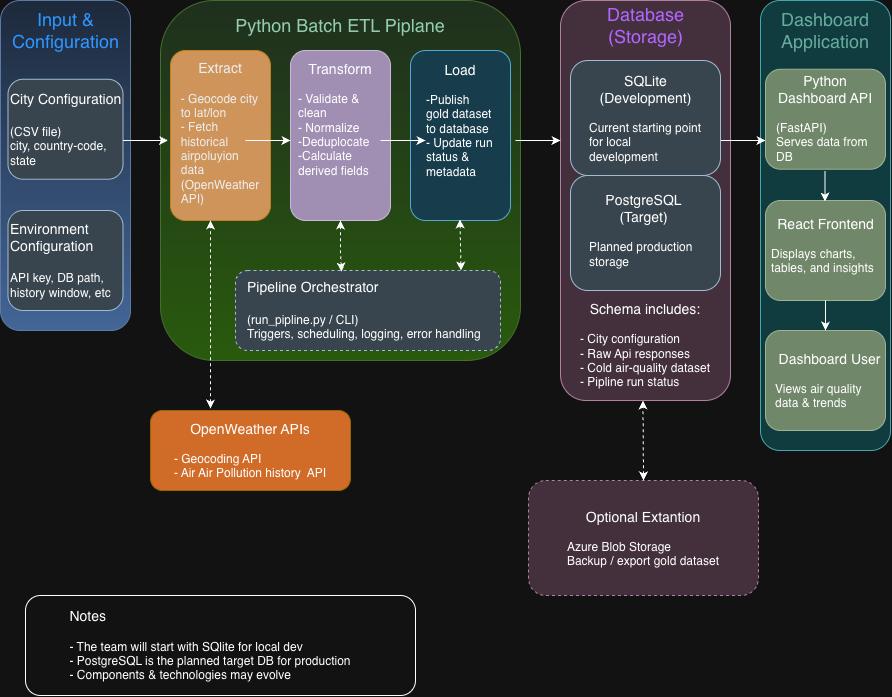

The diagram above was exported from draw.io. Its source (the exported page's mxGraphModel, read from the mxfile embedded in the PNG):
<mxGraphModel dx="984" dy="954" grid="1" gridSize="10" guides="1" tooltips="1" connect="1" arrows="1" fold="1" page="1" pageScale="1" pageWidth="827" pageHeight="1169" math="0" shadow="0">
  <root>
    <mxCell id="WIyWlLk6GJQsqaUBKTNV-0" />
    <mxCell id="WIyWlLk6GJQsqaUBKTNV-1" parent="WIyWlLk6GJQsqaUBKTNV-0" />
    <mxCell id="FyEt8kj_Qge556ZyauXw-4" parent="WIyWlLk6GJQsqaUBKTNV-1" style="rounded=1;whiteSpace=wrap;html=1;fillColor=#dae8fc;strokeColor=#6c8ebf;gradientColor=#7ea6e0;" value="" vertex="1">
      <mxGeometry height="330" width="130" x="10" y="120" as="geometry" />
    </mxCell>
    <mxCell id="FyEt8kj_Qge556ZyauXw-5" parent="WIyWlLk6GJQsqaUBKTNV-1" style="rounded=1;whiteSpace=wrap;html=1;fillColor=#bac8d3;strokeColor=#23445d;align=left;" value="&lt;font style=&quot;font-size: 14px;&quot;&gt;&lt;span style=&quot;color: light-dark(rgb(0, 0, 0), rgb(255, 255, 255));&quot;&gt;City Configuration&lt;/span&gt;&lt;/font&gt;&lt;div&gt;&lt;span style=&quot;font-size: 14px;&quot;&gt;&lt;b&gt;&lt;br&gt;&lt;/b&gt;&lt;/span&gt;&lt;div&gt;&lt;div&gt;&lt;span style=&quot;color: light-dark(rgb(0, 0, 0), rgb(255, 255, 255));&quot;&gt;(CSV file)&lt;/span&gt;&lt;/div&gt;&lt;div&gt;&lt;span style=&quot;color: light-dark(rgb(0, 0, 0), rgb(255, 255, 255));&quot;&gt;city, country-code, state&lt;/span&gt;&lt;/div&gt;&lt;/div&gt;&lt;/div&gt;" vertex="1">
      <mxGeometry height="100" width="115" x="17.5" y="198.75" as="geometry" />
    </mxCell>
    <mxCell id="FyEt8kj_Qge556ZyauXw-6" parent="WIyWlLk6GJQsqaUBKTNV-1" style="rounded=1;whiteSpace=wrap;html=1;fillColor=#bac8d3;strokeColor=#23445d;align=left;" value="&lt;font style=&quot;font-size: 14px;&quot;&gt;&lt;span style=&quot;color: light-dark(rgb(0, 0, 0), rgb(255, 255, 255));&quot;&gt;Environment Configuration&lt;/span&gt;&lt;/font&gt;&lt;div&gt;&lt;span style=&quot;font-size: 14px;&quot;&gt;&lt;b&gt;&lt;br&gt;&lt;/b&gt;&lt;/span&gt;&lt;div&gt;&lt;div&gt;&lt;span style=&quot;color: light-dark(rgb(0, 0, 0), rgb(255, 255, 255));&quot;&gt;API key, DB path, history window, etc&lt;/span&gt;&lt;/div&gt;&lt;/div&gt;&lt;/div&gt;" vertex="1">
      <mxGeometry height="100" width="115" x="17.5" y="330" as="geometry" />
    </mxCell>
    <mxCell id="FyEt8kj_Qge556ZyauXw-9" parent="WIyWlLk6GJQsqaUBKTNV-1" style="rounded=1;whiteSpace=wrap;html=1;fillColor=#d5e8d4;strokeColor=#82b366;gradientColor=#97d077;" value="" vertex="1">
      <mxGeometry height="360" width="360" x="170" y="120" as="geometry" />
    </mxCell>
    <mxCell id="FyEt8kj_Qge556ZyauXw-8" parent="WIyWlLk6GJQsqaUBKTNV-1" style="text;html=1;whiteSpace=wrap;strokeColor=none;fillColor=none;align=center;verticalAlign=middle;rounded=0;" value="&lt;font style=&quot;font-size: 18px; color: rgb(6, 71, 38);&quot;&gt;Python Batch ETL Piplane&lt;/font&gt;" vertex="1">
      <mxGeometry height="30" width="230" x="235" y="130" as="geometry" />
    </mxCell>
    <mxCell id="FyEt8kj_Qge556ZyauXw-10" parent="WIyWlLk6GJQsqaUBKTNV-1" style="rounded=1;whiteSpace=wrap;html=1;fillColor=#e6d0de;strokeColor=#996185;gradientColor=none;" value="" vertex="1">
      <mxGeometry height="400" width="170" x="570" y="120" as="geometry" />
    </mxCell>
    <mxCell id="FyEt8kj_Qge556ZyauXw-11" parent="WIyWlLk6GJQsqaUBKTNV-1" style="rounded=1;whiteSpace=wrap;html=1;fillColor=#b0e3e6;strokeColor=#0e8088;gradientColor=none;" value="" vertex="1">
      <mxGeometry height="450" width="130" x="770" y="120" as="geometry" />
    </mxCell>
    <mxCell id="FyEt8kj_Qge556ZyauXw-12" parent="WIyWlLk6GJQsqaUBKTNV-1" style="rounded=1;whiteSpace=wrap;html=1;fillColor=light-dark(#F0A30A,#CF945A);fontColor=#000000;strokeColor=#BD7000;" value="" vertex="1">
      <mxGeometry height="170" width="100" x="180" y="170" as="geometry" />
    </mxCell>
    <mxCell id="FyEt8kj_Qge556ZyauXw-13" parent="WIyWlLk6GJQsqaUBKTNV-1" style="rounded=1;whiteSpace=wrap;html=1;fillColor=#76608a;fontColor=#ffffff;strokeColor=#432D57;gradientColor=none;" value="" vertex="1">
      <mxGeometry height="170" width="100" x="300" y="170" as="geometry" />
    </mxCell>
    <mxCell id="FyEt8kj_Qge556ZyauXw-15" parent="WIyWlLk6GJQsqaUBKTNV-1" style="rounded=1;whiteSpace=wrap;html=1;fillColor=#b1ddf0;strokeColor=#10739e;gradientColor=none;" value="" vertex="1">
      <mxGeometry height="170" width="100" x="420" y="170" as="geometry" />
    </mxCell>
    <mxCell id="FyEt8kj_Qge556ZyauXw-16" parent="WIyWlLk6GJQsqaUBKTNV-1" style="rounded=1;whiteSpace=wrap;html=1;fillColor=#bac8d3;strokeColor=#23445d;dashed=1;" value="" vertex="1">
      <mxGeometry height="80" width="265" x="245" y="390" as="geometry" />
    </mxCell>
    <mxCell id="FyEt8kj_Qge556ZyauXw-18" parent="WIyWlLk6GJQsqaUBKTNV-1" style="rounded=1;whiteSpace=wrap;html=1;fillColor=light-dark(#FFCD28,#D16B28);gradientColor=none;strokeColor=#d79b00;" value="" vertex="1">
      <mxGeometry height="80" width="200" x="160" y="530" as="geometry" />
    </mxCell>
    <mxCell id="FyEt8kj_Qge556ZyauXw-19" parent="WIyWlLk6GJQsqaUBKTNV-1" style="rounded=1;whiteSpace=wrap;html=1;dashed=1;fillColor=#e6d0de;strokeColor=#996185;gradientColor=none;" value="" vertex="1">
      <mxGeometry height="115" width="230" x="538" y="600" as="geometry" />
    </mxCell>
    <mxCell id="FyEt8kj_Qge556ZyauXw-21" parent="WIyWlLk6GJQsqaUBKTNV-1" style="text;html=1;whiteSpace=wrap;strokeColor=none;fillColor=none;align=center;verticalAlign=middle;rounded=0;" value="&lt;font style=&quot;font-size: 14px; color: rgb(0, 0, 0);&quot;&gt;Extract&lt;/font&gt;&lt;div&gt;&lt;span style=&quot;color: rgb(0, 0, 0);&quot;&gt;&lt;br&gt;&lt;/span&gt;&lt;/div&gt;&lt;div style=&quot;text-align: left;&quot;&gt;&lt;span style=&quot;color: rgb(0, 0, 0);&quot;&gt;- Geocode city to lat/lon&amp;nbsp;&lt;/span&gt;&lt;/div&gt;&lt;div style=&quot;text-align: left;&quot;&gt;&lt;span style=&quot;color: rgb(0, 0, 0);&quot;&gt;- Fetch historical airpoluyion data (OpenWeather API)&lt;/span&gt;&lt;/div&gt;" vertex="1">
      <mxGeometry height="155" width="80" x="190" y="175" as="geometry" />
    </mxCell>
    <mxCell id="FyEt8kj_Qge556ZyauXw-24" parent="WIyWlLk6GJQsqaUBKTNV-1" style="text;html=1;whiteSpace=wrap;strokeColor=none;fillColor=none;align=center;verticalAlign=middle;rounded=0;" value="&lt;font style=&quot;font-size: 14px;&quot;&gt;Transform&lt;/font&gt;&lt;div&gt;&lt;br&gt;&lt;/div&gt;&lt;div style=&quot;text-align: left;&quot;&gt;- Validate &amp;amp; clean&lt;/div&gt;&lt;div style=&quot;text-align: left;&quot;&gt;- Normalize&lt;/div&gt;&lt;div style=&quot;text-align: left;&quot;&gt;-Deduplocate&lt;/div&gt;&lt;div style=&quot;text-align: left;&quot;&gt;-Calculate derived fields&lt;/div&gt;" vertex="1">
      <mxGeometry height="137.5" width="86" x="307" y="170" as="geometry" />
    </mxCell>
    <mxCell id="FyEt8kj_Qge556ZyauXw-25" parent="WIyWlLk6GJQsqaUBKTNV-1" style="text;html=1;whiteSpace=wrap;strokeColor=none;fillColor=none;align=center;verticalAlign=middle;rounded=0;" value="&lt;font style=&quot;font-size: 14px;&quot;&gt;Load&lt;/font&gt;&lt;div&gt;&lt;br&gt;&lt;/div&gt;&lt;div style=&quot;text-align: left;&quot;&gt;-Publish gold dataset to database&lt;/div&gt;&lt;div style=&quot;text-align: left;&quot;&gt;- Update run status &amp;amp; metadata&amp;nbsp;&lt;/div&gt;" vertex="1">
      <mxGeometry height="130" width="70" x="435" y="175" as="geometry" />
    </mxCell>
    <mxCell id="FyEt8kj_Qge556ZyauXw-37" parent="WIyWlLk6GJQsqaUBKTNV-1" style="text;html=1;whiteSpace=wrap;strokeColor=none;fillColor=none;align=left;verticalAlign=middle;rounded=0;" value="&lt;font style=&quot;font-size: 14px;&quot;&gt;Pipeline Orchestrator&amp;nbsp;&lt;/font&gt;&lt;div&gt;&lt;span style=&quot;font-size: 14px;&quot;&gt;&lt;br&gt;&lt;/span&gt;&lt;div&gt;(run_pipline.py / CLI)&lt;/div&gt;&lt;div&gt;Triggers, scheduling, logging, error handling&lt;/div&gt;&lt;/div&gt;" vertex="1">
      <mxGeometry height="70" width="246" x="254.5" y="395" as="geometry" />
    </mxCell>
    <mxCell id="FyEt8kj_Qge556ZyauXw-38" edge="1" parent="WIyWlLk6GJQsqaUBKTNV-1" style="endArrow=classic;html=1;rounded=0;" value="">
      <mxGeometry height="50" relative="1" width="50" as="geometry">
        <mxPoint x="132.5" y="260" as="sourcePoint" />
        <mxPoint x="177.5" y="260" as="targetPoint" />
      </mxGeometry>
    </mxCell>
    <mxCell id="FyEt8kj_Qge556ZyauXw-39" edge="1" parent="WIyWlLk6GJQsqaUBKTNV-1" style="endArrow=classic;html=1;rounded=0;" value="">
      <mxGeometry height="50" relative="1" width="50" as="geometry">
        <mxPoint x="255" y="260" as="sourcePoint" />
        <mxPoint x="300" y="260" as="targetPoint" />
      </mxGeometry>
    </mxCell>
    <mxCell id="FyEt8kj_Qge556ZyauXw-42" edge="1" parent="WIyWlLk6GJQsqaUBKTNV-1" style="endArrow=classic;html=1;rounded=0;" value="">
      <mxGeometry height="50" relative="1" width="50" as="geometry">
        <mxPoint x="390" y="260" as="sourcePoint" />
        <mxPoint x="435" y="260" as="targetPoint" />
      </mxGeometry>
    </mxCell>
    <mxCell id="FyEt8kj_Qge556ZyauXw-43" edge="1" parent="WIyWlLk6GJQsqaUBKTNV-1" style="endArrow=classic;html=1;rounded=0;" value="">
      <mxGeometry height="50" relative="1" width="50" as="geometry">
        <mxPoint x="525" y="260" as="sourcePoint" />
        <mxPoint x="570" y="260" as="targetPoint" />
      </mxGeometry>
    </mxCell>
    <mxCell id="FyEt8kj_Qge556ZyauXw-44" edge="1" parent="WIyWlLk6GJQsqaUBKTNV-1" style="endArrow=classic;html=1;rounded=0;" value="">
      <mxGeometry height="50" relative="1" width="50" as="geometry">
        <mxPoint x="730" y="260" as="sourcePoint" />
        <mxPoint x="775" y="260" as="targetPoint" />
      </mxGeometry>
    </mxCell>
    <mxCell id="FyEt8kj_Qge556ZyauXw-47" parent="WIyWlLk6GJQsqaUBKTNV-1" style="text;html=1;whiteSpace=wrap;strokeColor=none;fillColor=none;align=center;verticalAlign=middle;rounded=0;" value="&lt;font style=&quot;font-size: 18px; color: light-dark(rgb(0, 0, 0), rgb(45, 150, 255));&quot;&gt;Input &amp;amp; Configuration&lt;/font&gt;" vertex="1">
      <mxGeometry height="50" width="115" x="17.5" y="125" as="geometry" />
    </mxCell>
    <mxCell id="FyEt8kj_Qge556ZyauXw-48" parent="WIyWlLk6GJQsqaUBKTNV-1" style="text;html=1;whiteSpace=wrap;strokeColor=none;fillColor=none;align=center;verticalAlign=middle;rounded=0;" value="&lt;font style=&quot;font-size: 18px; color: light-dark(rgb(0, 0, 0), rgb(178, 102, 255));&quot;&gt;Database (Storage)&lt;/font&gt;" vertex="1">
      <mxGeometry height="30" width="115" x="597.5" y="130" as="geometry" />
    </mxCell>
    <mxCell id="FyEt8kj_Qge556ZyauXw-49" parent="WIyWlLk6GJQsqaUBKTNV-1" style="rounded=1;whiteSpace=wrap;html=1;fillColor=#bac8d3;strokeColor=#23445d;" value="" vertex="1">
      <mxGeometry height="115" width="150" x="580" y="180" as="geometry" />
    </mxCell>
    <mxCell id="FyEt8kj_Qge556ZyauXw-50" parent="WIyWlLk6GJQsqaUBKTNV-1" style="rounded=1;whiteSpace=wrap;html=1;fillColor=#bac8d3;strokeColor=#23445d;" value="" vertex="1">
      <mxGeometry height="115" width="150" x="580" y="295" as="geometry" />
    </mxCell>
    <mxCell id="FyEt8kj_Qge556ZyauXw-51" parent="WIyWlLk6GJQsqaUBKTNV-1" style="text;html=1;whiteSpace=wrap;strokeColor=none;fillColor=none;align=center;verticalAlign=middle;rounded=0;" value="&lt;font style=&quot;font-size: 14px;&quot;&gt;SQLite&lt;/font&gt;&lt;div&gt;&lt;font style=&quot;font-size: 14px;&quot;&gt;(Development)&lt;/font&gt;&lt;/div&gt;&lt;div&gt;&lt;br&gt;&lt;/div&gt;&lt;div style=&quot;text-align: left;&quot;&gt;Current starting point for local development&lt;/div&gt;" vertex="1">
      <mxGeometry height="100" width="115" x="597.5" y="187.5" as="geometry" />
    </mxCell>
    <mxCell id="FyEt8kj_Qge556ZyauXw-52" parent="WIyWlLk6GJQsqaUBKTNV-1" style="text;html=1;whiteSpace=wrap;strokeColor=none;fillColor=none;align=center;verticalAlign=middle;rounded=0;" value="&lt;font style=&quot;font-size: 14px;&quot;&gt;PostgreSQL&lt;/font&gt;&lt;div&gt;&lt;font style=&quot;font-size: 14px;&quot;&gt;(Target)&lt;/font&gt;&lt;/div&gt;&lt;div&gt;&lt;br&gt;&lt;/div&gt;&lt;div style=&quot;text-align: left;&quot;&gt;Planned production storage&lt;/div&gt;" vertex="1">
      <mxGeometry height="90" width="111" x="597.5" y="305" as="geometry" />
    </mxCell>
    <mxCell id="FyEt8kj_Qge556ZyauXw-53" parent="WIyWlLk6GJQsqaUBKTNV-1" style="text;html=1;whiteSpace=wrap;strokeColor=none;fillColor=none;align=center;verticalAlign=middle;rounded=0;" value="&lt;font style=&quot;font-size: 14px;&quot;&gt;Schema includes:&lt;/font&gt;&lt;div&gt;&lt;br&gt;&lt;/div&gt;&lt;div style=&quot;text-align: left;&quot;&gt;- City configuration&lt;/div&gt;&lt;div style=&quot;text-align: left;&quot;&gt;- Raw Api responses&lt;/div&gt;&lt;div style=&quot;text-align: left;&quot;&gt;- Cold air-quality dataset&lt;/div&gt;&lt;div style=&quot;text-align: left;&quot;&gt;- Pipline run status&lt;/div&gt;" vertex="1">
      <mxGeometry height="90" width="150" x="580" y="420" as="geometry" />
    </mxCell>
    <mxCell id="FyEt8kj_Qge556ZyauXw-54" parent="WIyWlLk6GJQsqaUBKTNV-1" style="rounded=1;whiteSpace=wrap;html=1;" value="" vertex="1">
      <mxGeometry height="100" width="390" x="35" y="715" as="geometry" />
    </mxCell>
    <mxCell id="FyEt8kj_Qge556ZyauXw-55" parent="WIyWlLk6GJQsqaUBKTNV-1" style="rounded=1;whiteSpace=wrap;html=1;fillColor=#6d8764;fontColor=#ffffff;strokeColor=#3A5431;" value="" vertex="1">
      <mxGeometry height="100" width="120" x="775" y="188.75" as="geometry" />
    </mxCell>
    <mxCell id="FyEt8kj_Qge556ZyauXw-56" parent="WIyWlLk6GJQsqaUBKTNV-1" style="rounded=1;whiteSpace=wrap;html=1;fillColor=#6d8764;fontColor=#ffffff;strokeColor=#3A5431;" value="" vertex="1">
      <mxGeometry height="100" width="120" x="775" y="320" as="geometry" />
    </mxCell>
    <mxCell id="FyEt8kj_Qge556ZyauXw-57" parent="WIyWlLk6GJQsqaUBKTNV-1" style="rounded=1;whiteSpace=wrap;html=1;fillColor=#6d8764;fontColor=#ffffff;strokeColor=#3A5431;" value="" vertex="1">
      <mxGeometry height="100" width="120" x="775" y="450" as="geometry" />
    </mxCell>
    <mxCell id="FyEt8kj_Qge556ZyauXw-58" parent="WIyWlLk6GJQsqaUBKTNV-1" style="text;html=1;whiteSpace=wrap;strokeColor=none;fillColor=none;align=center;verticalAlign=middle;rounded=0;" value="&lt;font style=&quot;font-size: 18px; color: light-dark(rgb(0, 0, 0), rgb(103, 171, 159));&quot;&gt;Dashboard Application&lt;/font&gt;" vertex="1">
      <mxGeometry height="40" width="100" x="785" y="130" as="geometry" />
    </mxCell>
    <mxCell id="FyEt8kj_Qge556ZyauXw-60" edge="1" parent="WIyWlLk6GJQsqaUBKTNV-1" style="endArrow=classic;startArrow=classic;html=1;rounded=0;dashed=1;" value="">
      <mxGeometry height="50" relative="1" width="50" as="geometry">
        <mxPoint x="220" y="528" as="sourcePoint" />
        <mxPoint x="220" y="340" as="targetPoint" />
      </mxGeometry>
    </mxCell>
    <mxCell id="FyEt8kj_Qge556ZyauXw-61" edge="1" parent="WIyWlLk6GJQsqaUBKTNV-1" source="FyEt8kj_Qge556ZyauXw-16" style="endArrow=classic;startArrow=classic;html=1;rounded=0;dashed=1;entryX=0.5;entryY=1;entryDx=0;entryDy=0;exitX=0.4;exitY=0.013;exitDx=0;exitDy=0;exitPerimeter=0;" target="FyEt8kj_Qge556ZyauXw-13" value="">
      <mxGeometry height="50" relative="1" width="50" as="geometry">
        <Array as="points">
          <mxPoint x="350" y="370" />
        </Array>
        <mxPoint x="345" y="390" as="sourcePoint" />
        <mxPoint x="345" y="320" as="targetPoint" />
      </mxGeometry>
    </mxCell>
    <mxCell id="FyEt8kj_Qge556ZyauXw-63" edge="1" parent="WIyWlLk6GJQsqaUBKTNV-1" source="FyEt8kj_Qge556ZyauXw-19" style="endArrow=classic;startArrow=classic;html=1;rounded=0;dashed=1;exitX=0.5;exitY=0;exitDx=0;exitDy=0;" value="">
      <mxGeometry height="50" relative="1" width="50" as="geometry">
        <mxPoint x="652.5" y="590" as="sourcePoint" />
        <mxPoint x="652.5" y="520" as="targetPoint" />
      </mxGeometry>
    </mxCell>
    <mxCell id="FyEt8kj_Qge556ZyauXw-64" edge="1" parent="WIyWlLk6GJQsqaUBKTNV-1" style="endArrow=classic;startArrow=classic;html=1;rounded=0;dashed=1;entryX=0.5;entryY=1;entryDx=0;entryDy=0;exitX=0.4;exitY=0.013;exitDx=0;exitDy=0;exitPerimeter=0;" value="">
      <mxGeometry height="50" relative="1" width="50" as="geometry">
        <mxPoint x="470.5" y="390" as="sourcePoint" />
        <mxPoint x="469.5" y="339" as="targetPoint" />
      </mxGeometry>
    </mxCell>
    <mxCell id="FyEt8kj_Qge556ZyauXw-65" parent="WIyWlLk6GJQsqaUBKTNV-1" style="text;html=1;whiteSpace=wrap;strokeColor=none;fillColor=none;align=center;verticalAlign=middle;rounded=0;" value="&lt;font style=&quot;font-size: 14px;&quot;&gt;Python Dashboard API&lt;/font&gt;&lt;div&gt;&lt;br&gt;&lt;div style=&quot;text-align: left;&quot;&gt;(FastAPI)&lt;/div&gt;&lt;div style=&quot;text-align: left;&quot;&gt;Serves data from DB&lt;/div&gt;&lt;/div&gt;" vertex="1">
      <mxGeometry height="90" width="100" x="785" y="192.5" as="geometry" />
    </mxCell>
    <mxCell id="FyEt8kj_Qge556ZyauXw-66" parent="WIyWlLk6GJQsqaUBKTNV-1" style="text;html=1;whiteSpace=wrap;strokeColor=none;fillColor=none;align=center;verticalAlign=middle;rounded=0;" value="&lt;font style=&quot;font-size: 14px;&quot;&gt;React Frontend&lt;/font&gt;&lt;div&gt;&lt;br&gt;&lt;/div&gt;&lt;div style=&quot;text-align: left;&quot;&gt;Displays charts, tables, and insights&lt;/div&gt;" vertex="1">
      <mxGeometry height="70" width="111" x="780" y="330" as="geometry" />
    </mxCell>
    <mxCell id="FyEt8kj_Qge556ZyauXw-67" parent="WIyWlLk6GJQsqaUBKTNV-1" style="text;html=1;whiteSpace=wrap;strokeColor=none;fillColor=none;align=center;verticalAlign=middle;rounded=0;" value="&lt;font style=&quot;font-size: 14px;&quot;&gt;Dashboard User&lt;/font&gt;&lt;div&gt;&lt;br&gt;&lt;/div&gt;&lt;div style=&quot;text-align: left;&quot;&gt;Views air quality data &amp;amp; trends&lt;/div&gt;" vertex="1">
      <mxGeometry height="60" width="111" x="784" y="470" as="geometry" />
    </mxCell>
    <mxCell id="FyEt8kj_Qge556ZyauXw-68" parent="WIyWlLk6GJQsqaUBKTNV-1" style="text;html=1;whiteSpace=wrap;strokeColor=none;fillColor=none;align=center;verticalAlign=middle;rounded=0;" value="&lt;font style=&quot;font-size: 14px;&quot;&gt;OpenWeather APIs&lt;/font&gt;&lt;div&gt;&lt;br&gt;&lt;/div&gt;&lt;div style=&quot;text-align: left;&quot;&gt;- Geocoding API&lt;/div&gt;&lt;div style=&quot;text-align: left;&quot;&gt;- Air Air Pollution history&amp;nbsp; API&lt;/div&gt;" vertex="1">
      <mxGeometry height="90" width="190" x="165" y="525" as="geometry" />
    </mxCell>
    <mxCell id="FyEt8kj_Qge556ZyauXw-69" edge="1" parent="WIyWlLk6GJQsqaUBKTNV-1" style="endArrow=classic;html=1;rounded=0;" value="">
      <mxGeometry height="50" relative="1" width="50" as="geometry">
        <mxPoint x="834.5" y="291" as="sourcePoint" />
        <mxPoint x="834.5" y="321" as="targetPoint" />
      </mxGeometry>
    </mxCell>
    <mxCell id="FyEt8kj_Qge556ZyauXw-70" edge="1" parent="WIyWlLk6GJQsqaUBKTNV-1" style="endArrow=classic;html=1;rounded=0;" value="">
      <mxGeometry height="50" relative="1" width="50" as="geometry">
        <mxPoint x="835" y="420" as="sourcePoint" />
        <mxPoint x="835" y="450" as="targetPoint" />
      </mxGeometry>
    </mxCell>
    <mxCell id="FyEt8kj_Qge556ZyauXw-73" parent="WIyWlLk6GJQsqaUBKTNV-1" style="text;html=1;whiteSpace=wrap;strokeColor=none;fillColor=none;align=center;verticalAlign=middle;rounded=0;" value="&lt;font style=&quot;font-size: 14px;&quot;&gt;Optional Extantion&lt;/font&gt;&lt;div&gt;&lt;br&gt;&lt;div style=&quot;text-align: left;&quot;&gt;Azure Blob Storage&lt;/div&gt;&lt;div style=&quot;text-align: left;&quot;&gt;Backup / export gold dataset&lt;/div&gt;&lt;/div&gt;" vertex="1">
      <mxGeometry height="70" width="170" x="568" y="622.5" as="geometry" />
    </mxCell>
    <mxCell id="FyEt8kj_Qge556ZyauXw-75" parent="WIyWlLk6GJQsqaUBKTNV-1" style="text;html=1;whiteSpace=wrap;strokeColor=none;fillColor=none;align=center;verticalAlign=middle;rounded=0;" value="&lt;div style=&quot;text-align: left;&quot;&gt;&lt;span style=&quot;font-size: 14px; background-color: transparent; color: light-dark(rgb(0, 0, 0), rgb(255, 255, 255));&quot;&gt;Notes&amp;nbsp;&lt;/span&gt;&lt;/div&gt;&lt;div&gt;&lt;br&gt;&lt;div style=&quot;text-align: left;&quot;&gt;- The team will start with SQlite for local dev&lt;/div&gt;&lt;div style=&quot;text-align: left;&quot;&gt;- PostgreSQL is the planned target DB for production&lt;/div&gt;&lt;div style=&quot;text-align: left;&quot;&gt;- Components &amp;amp; technologies may evolve&lt;/div&gt;&lt;/div&gt;" vertex="1">
      <mxGeometry height="80" width="350" x="45" y="725" as="geometry" />
    </mxCell>
  </root>
</mxGraphModel>